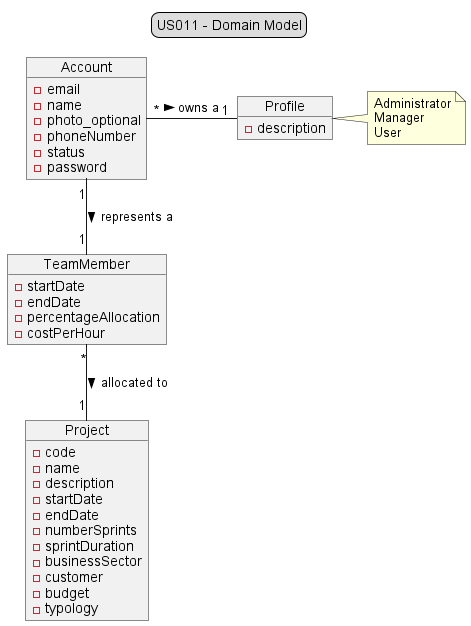

The diagram above was rendered by PlantUML. Its source (embedded in the PNG):
@startuml
/'Domain Model'/

/'title'/

legend top
US011 - Domain Model
end legend

/'Class'/

Object "Profile" as Profile {
-description
}

Object "Account" as Account {
-email
-name
-photo_optional
-phoneNumber
-status
-password
}

Object "Project" as Project {
-code
-name
-description
-startDate
-endDate
-numberSprints
-sprintDuration
-businessSector
-customer
-budget
-typology
}

Object "TeamMember" as TeamMember{
-startDate
-endDate
-percentageAllocation
-costPerHour
}

/'Directions'/

TeamMember"*" -- "1" Project : allocated to >
Account "1" -- "1" TeamMember : represents a >
Account "*" - "1" Profile :owns a >

/'notas'/

note right of Profile
    Administrator
    Manager
    User
end note


@enduml